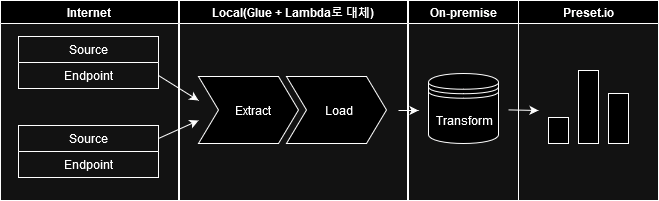

The diagram above was exported from draw.io. Its source (the exported page's mxGraphModel, read from the mxfile embedded in the PNG):
<mxGraphModel dx="1414" dy="773" grid="1" gridSize="10" guides="1" tooltips="1" connect="1" arrows="1" fold="1" page="1" pageScale="1" pageWidth="850" pageHeight="1100" math="0" shadow="0">
  <root>
    <mxCell id="0" />
    <mxCell id="1" parent="0" />
    <mxCell id="8eASHR0CLw2HVhL-JonR-18" value="Source" style="swimlane;fontStyle=0;childLayout=stackLayout;horizontal=1;startSize=26;fillColor=none;horizontalStack=0;resizeParent=1;resizeParentMax=0;resizeLast=0;collapsible=1;marginBottom=0;html=1;" parent="1" vertex="1">
      <mxGeometry x="148" y="106" width="140" height="52" as="geometry" />
    </mxCell>
    <mxCell id="8eASHR0CLw2HVhL-JonR-19" value="Endpoint" style="text;strokeColor=none;fillColor=none;align=center;verticalAlign=top;spacingLeft=4;spacingRight=4;overflow=hidden;rotatable=0;points=[[0,0.5],[1,0.5]];portConstraint=eastwest;whiteSpace=wrap;html=1;" parent="8eASHR0CLw2HVhL-JonR-18" vertex="1">
      <mxGeometry y="26" width="140" height="26" as="geometry" />
    </mxCell>
    <mxCell id="8eASHR0CLw2HVhL-JonR-22" value="Source" style="swimlane;fontStyle=0;childLayout=stackLayout;horizontal=1;startSize=26;fillColor=none;horizontalStack=0;resizeParent=1;resizeParentMax=0;resizeLast=0;collapsible=1;marginBottom=0;html=1;" parent="1" vertex="1">
      <mxGeometry x="148" y="195" width="140" height="52" as="geometry" />
    </mxCell>
    <mxCell id="8eASHR0CLw2HVhL-JonR-23" value="Endpoint" style="text;strokeColor=none;fillColor=none;align=center;verticalAlign=top;spacingLeft=4;spacingRight=4;overflow=hidden;rotatable=0;points=[[0,0.5],[1,0.5]];portConstraint=eastwest;whiteSpace=wrap;html=1;" parent="8eASHR0CLw2HVhL-JonR-22" vertex="1">
      <mxGeometry y="26" width="140" height="26" as="geometry" />
    </mxCell>
    <mxCell id="8eASHR0CLw2HVhL-JonR-30" value="" style="endArrow=classic;html=1;rounded=0;exitX=1;exitY=0.75;exitDx=0;exitDy=0;" parent="1" source="8eASHR0CLw2HVhL-JonR-18" edge="1">
      <mxGeometry width="50" height="50" relative="1" as="geometry">
        <mxPoint x="318" y="210" as="sourcePoint" />
        <mxPoint x="328" y="170" as="targetPoint" />
      </mxGeometry>
    </mxCell>
    <mxCell id="8eASHR0CLw2HVhL-JonR-31" value="" style="endArrow=classic;html=1;rounded=0;exitX=1;exitY=0.25;exitDx=0;exitDy=0;" parent="1" source="8eASHR0CLw2HVhL-JonR-22" edge="1">
      <mxGeometry width="50" height="50" relative="1" as="geometry">
        <mxPoint x="298" y="140" as="sourcePoint" />
        <mxPoint x="328" y="190" as="targetPoint" />
      </mxGeometry>
    </mxCell>
    <mxCell id="8eASHR0CLw2HVhL-JonR-35" value="&amp;nbsp;Transform" style="shape=datastore;whiteSpace=wrap;html=1;" parent="1" vertex="1">
      <mxGeometry x="558" y="143" width="70" height="70" as="geometry" />
    </mxCell>
    <mxCell id="8eASHR0CLw2HVhL-JonR-14" value="&amp;nbsp;&amp;nbsp; Extract" style="shape=step;perimeter=stepPerimeter;fixedSize=1;points=[];whiteSpace=wrap;html=1;" parent="1" vertex="1">
      <mxGeometry x="328" y="146" width="100" height="67" as="geometry" />
    </mxCell>
    <mxCell id="8eASHR0CLw2HVhL-JonR-15" value="&amp;nbsp; Load" style="shape=step;perimeter=stepPerimeter;fixedSize=1;points=[];whiteSpace=wrap;html=1;" parent="1" vertex="1">
      <mxGeometry x="416" y="146" width="100" height="67" as="geometry" />
    </mxCell>
    <mxCell id="8eASHR0CLw2HVhL-JonR-36" value="" style="endArrow=classic;html=1;rounded=0;" parent="1" edge="1">
      <mxGeometry width="50" height="50" relative="1" as="geometry">
        <mxPoint x="528" y="180" as="sourcePoint" />
        <mxPoint x="548" y="180" as="targetPoint" />
      </mxGeometry>
    </mxCell>
    <mxCell id="8eASHR0CLw2HVhL-JonR-37" value="" style="rounded=0;whiteSpace=wrap;html=1;" parent="1" vertex="1">
      <mxGeometry x="678" y="187" width="20" height="26" as="geometry" />
    </mxCell>
    <mxCell id="8eASHR0CLw2HVhL-JonR-38" value="" style="rounded=0;whiteSpace=wrap;html=1;" parent="1" vertex="1">
      <mxGeometry x="708" y="140" width="20" height="73" as="geometry" />
    </mxCell>
    <mxCell id="8eASHR0CLw2HVhL-JonR-39" value="" style="rounded=0;whiteSpace=wrap;html=1;" parent="1" vertex="1">
      <mxGeometry x="738" y="163" width="20" height="50" as="geometry" />
    </mxCell>
    <mxCell id="8eASHR0CLw2HVhL-JonR-42" value="" style="endArrow=classic;html=1;rounded=0;" parent="1" edge="1">
      <mxGeometry width="50" height="50" relative="1" as="geometry">
        <mxPoint x="638" y="179.4" as="sourcePoint" />
        <mxPoint x="668" y="180" as="targetPoint" />
      </mxGeometry>
    </mxCell>
    <mxCell id="8eASHR0CLw2HVhL-JonR-43" value="On-premise" style="swimlane;whiteSpace=wrap;html=1;" parent="1" vertex="1">
      <mxGeometry x="538" y="70" width="110" height="200" as="geometry" />
    </mxCell>
    <mxCell id="8eASHR0CLw2HVhL-JonR-44" value="Preset.io" style="swimlane;whiteSpace=wrap;html=1;" parent="1" vertex="1">
      <mxGeometry x="648" y="70" width="140" height="200" as="geometry" />
    </mxCell>
    <mxCell id="8eASHR0CLw2HVhL-JonR-45" value="Local(Glue + Lambda로 대체)" style="swimlane;whiteSpace=wrap;html=1;" parent="1" vertex="1">
      <mxGeometry x="309" y="70" width="228" height="200" as="geometry" />
    </mxCell>
    <mxCell id="8eASHR0CLw2HVhL-JonR-46" value="Internet" style="swimlane;whiteSpace=wrap;html=1;" parent="1" vertex="1">
      <mxGeometry x="130" y="70" width="178" height="200" as="geometry" />
    </mxCell>
  </root>
</mxGraphModel>